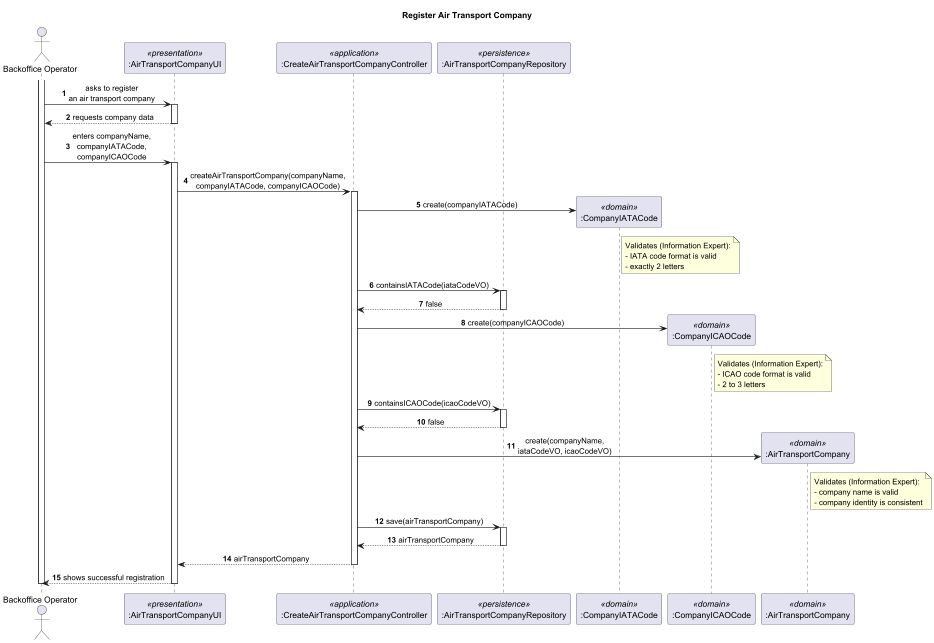

The diagram above was rendered by PlantUML. Its source (embedded in the PNG):
@startuml
skinparam sequenceMessageAlign center
skinparam responseMessageBelowArrow true
autonumber

title Register Air Transport Company

actor "Backoffice Operator" as BO
participant ":AirTransportCompanyUI" as UI <<presentation>>
participant ":CreateAirTransportCompanyController" as C <<application>>
participant ":AirTransportCompanyRepository" as Repo <<persistence>>
participant ":CompanyIATACode" as IATA <<domain>>
participant ":CompanyICAOCode" as ICAO <<domain>>
participant ":AirTransportCompany" as ATC <<domain>>

activate BO

BO -> UI : asks to register\nan air transport company
activate UI
UI --> BO : requests company data
deactivate UI

BO -> UI : enters companyName,\ncompanyIATACode,\ncompanyICAOCode
activate UI
UI -> C : createAirTransportCompany(companyName,\ncompanyIATACode, companyICAOCode)
activate C

C -> IATA ** : create(companyIATACode)
note right of IATA
  Validates (Information Expert):
  - IATA code format is valid
  - exactly 2 letters
end note

C -> Repo : containsIATACode(iataCodeVO)
activate Repo
Repo --> C : false
deactivate Repo

C -> ICAO ** : create(companyICAOCode)
note right of ICAO
  Validates (Information Expert):
  - ICAO code format is valid
  - 2 to 3 letters
end note

C -> Repo : containsICAOCode(icaoCodeVO)
activate Repo
Repo --> C : false
deactivate Repo

C -> ATC ** : create(companyName,\niataCodeVO, icaoCodeVO)
note right of ATC
  Validates (Information Expert):
  - company name is valid
  - company identity is consistent
end note

C -> Repo : save(airTransportCompany)
activate Repo
Repo --> C : airTransportCompany
deactivate Repo

C --> UI : airTransportCompany
deactivate C

UI --> BO : shows successful registration
deactivate UI
deactivate BO

@enduml